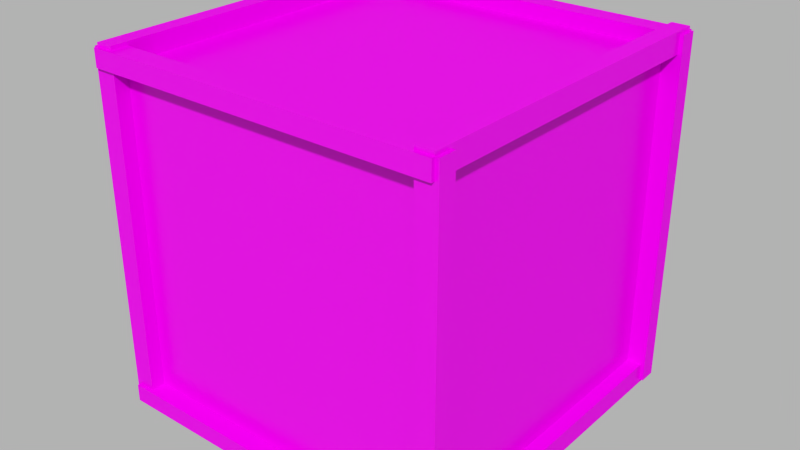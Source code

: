 # Source: medine_deze.blend  (saved by Blender 2.78.0; exported with 4.5.12 LTS)
import bpy
from mathutils import Matrix  # noqa: F401  (used for matrix-valued properties, if any)

bpy.ops.wm.read_factory_settings(use_empty=True)
scene = bpy.context.scene
scene.name = 'Scéna'

# ---- collections
col_collection_1 = bpy.data.collections.new('Collection 1'); scene.collection.children.link(col_collection_1)

# ---- images (referenced by path relative to the original .blend; pixels are not part of the script)
import os
ASSET_DIR = os.environ.get("B2B_ASSET_DIR", "")  # directory of the original .blend (textures are referenced by path, not embedded)
HERE = os.path.dirname(os.path.abspath(__file__))  # packed textures are extracted next to this script under _unpacked/

def load_image(name, relpath, width, height, colorspace="sRGB"):
    """Load a texture the original file referenced (path relative to the .blend, or extracted next to this script)."""
    p = next((c for c in (os.path.join(HERE, relpath), os.path.join(ASSET_DIR, relpath)) if relpath and os.path.exists(c)), "")
    if p:
        img = bpy.data.images.load(p, check_existing=True)
        img.name = name
    else:  # same state as the original file: an image datablock whose file is absent (Cycles renders it pink)
        img = bpy.data.images.new(name, width, height)
        img.source = "FILE"
        img.filepath = "//" + (relpath or name)
    img.colorspace_settings.name = colorspace
    return img
img_woodencratediffuse = load_image('woodenCrateDiffuse', 'woodenCrateDiffuse.png', 1024, 1024, 'sRGB')

# ---- materials (node trees are filled in below, after node groups)
mat_woodencrate = bpy.data.materials.new('woodenCrate')
mat_woodencrate.alpha_threshold = 0.0
mat_woodencrate.roughness = 0.5
mat_woodencrate.line_color = (0.0, 0.0, 0.0, 1.0)

# ---- material node trees
mat_woodencrate.use_nodes = True; mat_woodencrate.node_tree.nodes.clear()
_N = mat_woodencrate.node_tree.nodes; _L = mat_woodencrate.node_tree.links
n0 = _N.new('ShaderNodeTexImage'); n0.name = 'Image Texture'; n0.location = (-336, 297)
n0.width = 140
n0.image = img_woodencratediffuse
n1 = _N.new('ShaderNodeTexCoord'); n1.name = 'Texture Coordinate'; n1.location = (-640, 263)
n2 = _N.new('ShaderNodeOutputMaterial'); n2.name = 'Material Output'; n2.location = (514, 292)
n3 = _N.new('ShaderNodeRGBToBW'); n3.name = 'RGB to BW'; n3.location = (-47, 79)
n4 = _N.new('ShaderNodeMath'); n4.name = 'Math'; n4.location = (202, 116)
n4.operation = 'MULTIPLY'
n4.inputs[1].default_value = 0.1
n5 = _N.new('ShaderNodeMixShader'); n5.name = 'Mix Shader'; n5.location = (319, 398)
n6 = _N.new('ShaderNodeBsdfDiffuse'); n6.name = 'Diffuse BSDF'; n6.location = (-87, 313)
n7 = _N.new('ShaderNodeBsdfAnisotropic'); n7.name = 'Glossy BSDF'; n7.location = (-68, 539)
n7.distribution = 'BECKMANN'
n7.inputs[0].default_value = (0.1126, 0.06067, 0.02122, 1.0)
n7.inputs[1].default_value = 0.3162
n8 = _N.new('ShaderNodeDisplacement'); n8.name = 'Displacement'; n8.location = (0, 0)
n8.inputs[1].default_value = 0.0
n8.inputs[2].default_value = 0.1
_L.new(n6.outputs[0], n5.inputs[1])
_L.new(n1.outputs[2], n0.inputs[0])
_L.new(n0.outputs[0], n6.inputs[0])
_L.new(n5.outputs[0], n2.inputs[0])
_L.new(n7.outputs[0], n5.inputs[2])
_L.new(n0.outputs[0], n3.inputs[0])
_L.new(n3.outputs[0], n5.inputs[0])
_L.new(n3.outputs[0], n4.inputs[0])
_L.new(n4.outputs[0], n8.inputs[0])
_L.new(n8.outputs[0], n2.inputs[2])
n2.is_active_output = True

# ---- world
world_world = bpy.data.worlds.new('World'); scene.world = world_world
world_world.use_nodes = True; world_world.node_tree.nodes.clear()
_N = world_world.node_tree.nodes; _L = world_world.node_tree.links
n0 = _N.new('ShaderNodeOutputWorld'); n0.name = 'World Output'; n0.location = (300, 300)
n1 = _N.new('ShaderNodeBackground'); n1.name = 'Background'; n1.location = (10, 300)
n2 = _N.new('ShaderNodeRGB'); n2.name = 'RGB'; n2.location = (-180, 300)
n2.outputs[0].default_value = (0.448, 0.448, 0.448, 1.0)
_L.new(n1.outputs[0], n0.inputs[0])
_L.new(n2.outputs[0], n1.inputs[0])
n0.is_active_output = True
world_world.color = (0.05088, 0.05088, 0.05088)
world_world.use_sun_shadow = False
world_world.sun_shadow_jitter_overblur = 0.0
world_world.cycles.sampling_method = 'NONE'
world_world.cycles.sample_map_resolution = 256

# ---- meshes
me_woodencrate = bpy.data.meshes.new('woodenCrate')
me_woodencrate.from_pydata([(-0.1959, -0.1959, -0.1959), (0.1959, -0.1959, -0.1959), (-0.1959, -0.1763, -0.1959), (0.1959, -0.1763, -0.1959), (0.1763, -0.1959, -0.1959), (-0.1763, -0.1959, -0.1959), (-0.1763, 0.1959, -0.1959), (0.1763, 0.1959, -0.1959), (-0.1763, -0.1763, -0.1959), (0.1763, -0.1763, -0.1959), (-0.1763, 0.1763, -0.1959), (0.1763, 0.1763, -0.1959), (-0.1763, -0.1763, -0.1799), (0.1763, -0.1763, -0.1799), (-0.1763, 0.1763, -0.1799), (0.1763, 0.1763, -0.1799), (0.1763, 0.1763, -0.2), (-0.1763, 0.1763, -0.2), (0.1763, -0.1763, -0.2), (-0.1763, -0.1763, -0.2), (0.1763, 0.1959, -0.2), (-0.1763, 0.1959, -0.2), (-0.1763, -0.1959, -0.2), (0.1763, -0.1959, -0.2), (0.1959, -0.1763, -0.2), (0.1959, 0.1763, -0.2), (-0.1959, 0.1763, -0.2), (-0.1959, -0.1763, -0.2), (0.1959, 0.1959, -0.2), (0.1959, -0.1959, -0.2), (-0.1959, 0.1959, -0.2), (-0.1959, -0.1959, -0.2), (-0.1959, -0.1763, 0.1959), (-0.1763, -0.1763, 0.1959), (0.1763, -0.1763, 0.1959), (-0.1763, 0.1763, 0.1959), (0.1763, 0.1763, 0.1959), (-0.1763, -0.1763, 0.1799), (0.1763, -0.1763, 0.1799), (-0.1763, 0.1763, 0.1799), (0.1763, 0.1763, 0.1799), (0.1763, 0.1763, 0.2), (-0.1763, 0.1763, 0.2), (0.1763, -0.1763, 0.2), (-0.1763, -0.1763, 0.2), (0.1763, 0.1959, 0.2), (-0.1763, 0.1959, 0.2), (-0.1763, -0.1959, 0.2), (0.1763, -0.1959, 0.2), (0.1959, -0.1763, 0.2), (0.1959, 0.1763, 0.2), (-0.1959, 0.1763, 0.2), (-0.1959, -0.1763, 0.2), (0.1959, 0.1959, 0.2), (0.1959, -0.1959, 0.2), (-0.1959, 0.1959, 0.2), (-0.1959, -0.1959, 0.2), (0.1959, 0.1959, -0.1959), (0.1959, 0.1959, 0.1959), (0.1959, -0.1959, 0.1959), (0.1959, 0.1959, -0.1763), (0.1959, 0.1959, 0.1763), (0.1959, -0.1959, -0.1763), (0.1959, 0.1763, -0.1959), (0.1959, 0.1763, 0.1959), (0.1959, -0.1763, 0.1959), (0.1959, 0.1763, -0.1763), (0.1959, -0.1763, -0.1763), (0.1959, 0.1763, 0.1763), (0.1959, -0.1763, 0.1763), (0.1799, 0.1763, -0.1763), (0.1799, -0.1763, -0.1763), (0.1799, 0.1763, 0.1763), (0.1799, -0.1763, 0.1763), (0.2, -0.1763, 0.1763), (0.2, 0.1763, 0.1763), (0.2, -0.1763, -0.1763), (0.2, 0.1763, -0.1763), (0.2, -0.1763, 0.1959), (0.2, 0.1763, 0.1959), (0.2, 0.1763, -0.1959), (0.2, -0.1763, -0.1959), (0.2, -0.1959, -0.1763), (0.2, -0.1959, 0.1763), (0.2, 0.1959, 0.1763), (0.2, 0.1959, -0.1763), (0.2, -0.1959, 0.1959), (0.2, -0.1959, -0.1959), (0.2, 0.1959, 0.1959), (0.2, 0.1959, -0.1959), (-0.1959, 0.1959, -0.1959), (-0.1959, 0.1763, -0.1959), (-0.1959, 0.1763, 0.1959), (-0.1959, 0.1763, -0.1763), (-0.1959, -0.1763, -0.1763), (-0.1959, 0.1763, 0.1763), (-0.1959, -0.1763, 0.1763), (-0.1799, 0.1763, -0.1763), (-0.1799, -0.1763, -0.1763), (-0.1799, 0.1763, 0.1763), (-0.1799, -0.1763, 0.1763), (-0.2, -0.1763, 0.1763), (-0.2, 0.1763, 0.1763), (-0.2, -0.1763, -0.1763), (-0.2, 0.1763, -0.1763), (-0.2, -0.1763, 0.1959), (-0.2, 0.1763, 0.1959), (-0.2, 0.1763, -0.1959), (-0.2, -0.1763, -0.1959), (-0.2, -0.1959, -0.1763), (-0.2, -0.1959, 0.1763), (-0.2, 0.1959, 0.1763), (-0.2, 0.1959, -0.1763), (-0.2, -0.1959, 0.1959), (-0.2, -0.1959, -0.1959), (-0.2, 0.1959, 0.1959), (-0.2, 0.1959, -0.1959), (-0.1959, -0.1959, 0.1959), (0.1763, -0.1959, 0.1959), (-0.1763, -0.1959, 0.1959), (-0.1959, -0.1959, 0.1763), (-0.1959, -0.1959, -0.1763), (0.1959, -0.1959, 0.1763), (-0.1763, -0.1959, -0.1763), (-0.1763, -0.1959, 0.1763), (0.1763, -0.1959, -0.1763), (0.1763, -0.1959, 0.1763), (-0.1763, -0.1799, -0.1763), (-0.1763, -0.1799, 0.1763), (0.1763, -0.1799, -0.1763), (0.1763, -0.1799, 0.1763), (0.1763, -0.2, 0.1763), (0.1763, -0.2, -0.1763), (-0.1763, -0.2, 0.1763), (-0.1763, -0.2, -0.1763), (0.1959, -0.2, 0.1763), (0.1959, -0.2, -0.1763), (-0.1959, -0.2, -0.1763), (-0.1959, -0.2, 0.1763), (-0.1763, -0.2, 0.1959), (0.1763, -0.2, 0.1959), (0.1763, -0.2, -0.1959), (-0.1763, -0.2, -0.1959), (0.1959, -0.2, 0.1959), (-0.1959, -0.2, 0.1959), (0.1959, -0.2, -0.1959), (-0.1959, -0.2, -0.1959), (-0.1959, 0.1959, 0.1959), (0.1763, 0.1959, 0.1959), (-0.1763, 0.1959, 0.1959), (-0.1959, 0.1959, 0.1763), (-0.1959, 0.1959, -0.1763), (-0.1763, 0.1959, -0.1763), (-0.1763, 0.1959, 0.1763), (0.1763, 0.1959, -0.1763), (0.1763, 0.1959, 0.1763), (-0.1763, 0.1799, -0.1763), (-0.1763, 0.1799, 0.1763), (0.1763, 0.1799, -0.1763), (0.1763, 0.1799, 0.1763), (0.1763, 0.2, 0.1763), (0.1763, 0.2, -0.1763), (-0.1763, 0.2, 0.1763), (-0.1763, 0.2, -0.1763), (0.1959, 0.2, 0.1763), (0.1959, 0.2, -0.1763), (-0.1959, 0.2, -0.1763), (-0.1959, 0.2, 0.1763), (-0.1763, 0.2, 0.1959), (0.1763, 0.2, 0.1959), (0.1763, 0.2, -0.1959), (-0.1763, 0.2, -0.1959), (0.1959, 0.2, 0.1959), (-0.1959, 0.2, 0.1959), (0.1959, 0.2, -0.1959), (-0.1959, 0.2, -0.1959)], [], [(0, 2, 27, 31), (11, 7, 20, 16), (9, 11, 16, 18), (10, 6, 7, 11), (3, 1, 29, 24), (5, 8, 9, 4), (8, 10, 14, 12), (12, 14, 15, 13), (10, 11, 15, 14), (9, 8, 12, 13), (11, 9, 13, 15), (4, 9, 18, 23), (8, 5, 22, 19), (5, 0, 31, 22), (27, 26, 17, 19), (31, 27, 19, 22), (26, 30, 21, 17), (18, 16, 25, 24), (23, 18, 24, 29), (16, 20, 28, 25), (10, 8, 19, 17), (6, 10, 17, 21), (1, 4, 23, 29), (34, 43, 41, 36), (33, 37, 39, 35), (37, 38, 40, 39), (35, 39, 40, 36), (34, 38, 37, 33), (36, 40, 38, 34), (52, 44, 42, 51), (56, 47, 44, 52), (51, 42, 46, 55), (43, 49, 50, 41), (48, 54, 49, 43), (41, 50, 53, 45), (35, 42, 44, 33), (57, 60, 85, 89), (58, 64, 79, 88), (69, 65, 78, 74), (67, 69, 74, 76), (68, 64, 65, 69), (66, 68, 72, 70), (70, 72, 73, 71), (68, 69, 73, 72), (67, 66, 70, 71), (69, 67, 71, 73), (61, 58, 88, 84), (66, 63, 80, 77), (63, 57, 89, 80), (85, 84, 75, 77), (89, 85, 77, 80), (84, 88, 79, 75), (76, 74, 83, 82), (81, 76, 82, 87), (74, 78, 86, 83), (60, 61, 84, 85), (65, 59, 86, 78), (68, 66, 77, 75), (64, 68, 75, 79), (94, 103, 101, 96), (93, 97, 99, 95), (97, 98, 100, 99), (95, 99, 100, 96), (94, 98, 97, 93), (96, 100, 98, 94), (93, 104, 107, 91), (91, 107, 116, 90), (112, 104, 102, 111), (116, 107, 104, 112), (111, 102, 106, 115), (103, 109, 110, 101), (108, 114, 109, 103), (101, 110, 113, 105), (95, 102, 104, 93), (92, 106, 102, 95), (126, 122, 135, 131), (124, 126, 131, 133), (119, 117, 144, 139), (121, 123, 124, 120), (118, 119, 139, 140), (123, 125, 129, 127), (127, 129, 130, 128), (125, 126, 130, 129), (124, 123, 127, 128), (126, 124, 128, 130), (120, 124, 133, 138), (123, 121, 137, 134), (142, 141, 132, 134), (146, 142, 134, 137), (141, 145, 136, 132), (133, 131, 140, 139), (138, 133, 139, 144), (131, 135, 143, 140), (125, 123, 134, 132), (117, 120, 138, 144), (153, 162, 160, 155), (149, 168, 173, 147), (151, 150, 153, 152), (148, 169, 168, 149), (152, 156, 158, 154), (156, 157, 159, 158), (154, 158, 159, 155), (153, 157, 156, 152), (155, 159, 157, 153), (150, 167, 162, 153), (152, 163, 166, 151), (171, 163, 161, 170), (175, 166, 163, 171), (170, 161, 165, 174), (162, 168, 169, 160), (167, 173, 168, 162), (160, 169, 172, 164), (154, 161, 163, 152), (147, 173, 167, 150), (90, 6, 21, 30), (63, 3, 24, 25), (91, 90, 30, 26), (2, 91, 26, 27), (57, 63, 25, 28), (7, 57, 28, 20), (117, 56, 52, 32), (147, 55, 46, 149), (36, 41, 45, 148), (35, 36, 148, 149), (65, 49, 54, 59), (119, 118, 34, 33), (64, 50, 49, 65), (118, 48, 43, 34), (92, 51, 55, 147), (33, 44, 47, 119), (119, 47, 56, 117), (32, 52, 51, 92), (58, 53, 50, 64), (148, 45, 53, 58), (149, 46, 42, 35), (59, 54, 48, 118), (62, 1, 87, 82), (63, 66, 67, 3), (122, 62, 82, 83), (3, 67, 76, 81), (59, 122, 83, 86), (1, 3, 81, 87), (90, 116, 112, 151), (147, 115, 106, 92), (96, 101, 105, 32), (95, 96, 32, 92), (121, 109, 114, 0), (91, 2, 94, 93), (120, 110, 109, 121), (2, 108, 103, 94), (150, 111, 115, 147), (151, 112, 111, 150), (117, 113, 110, 120), (32, 105, 113, 117), (0, 114, 108, 2), (0, 5, 142, 146), (1, 62, 136, 145), (125, 62, 122, 126), (4, 1, 145, 141), (121, 0, 146, 137), (5, 4, 141, 142), (59, 118, 140, 143), (122, 59, 143, 135), (62, 125, 132, 136), (90, 175, 171, 6), (57, 174, 165, 60), (155, 160, 164, 61), (154, 155, 61, 60), (7, 170, 174, 57), (151, 166, 175, 90), (6, 171, 170, 7), (58, 172, 169, 148), (61, 164, 172, 58), (60, 165, 161, 154)])
_uv = me_woodencrate.uv_layers.new(name='woodenCrateUV')
_uv.uv.foreach_set('vector', [0.9874, 0.01867, 0.9874, 0.06451, 0.9779, 0.06451, 0.9779, 0.01867, 0.9225, 0.06451, 0.9225, 0.01867, 0.932, 0.01867, 0.932, 0.06451, 0.9225, 0.8895, 0.9225, 0.06451, 0.932, 0.06451, 0.932, 0.8895, 0.01406, 0.9487, 0.01406, 0.8991, 0.9076, 0.8991, 0.9076, 0.9487, 0.9874, 0.8894, 0.9874, 0.9353, 0.9779, 0.9353, 0.9779, 0.8894, 0.9076, 0.8991, 0.9076, 0.9487, 0.01406, 0.9487, 0.01406, 0.8991, 0.9225, 0.06451, 0.9225, 0.8895, 0.8849, 0.8895, 0.8849, 0.06451, 0.005029, 0.006146, 0.8759, 0.006146, 0.8759, 0.877, 0.005029, 0.877, 0.01406, 0.9487, 0.9076, 0.9487, 0.9076, 0.9894, 0.01406, 0.9894, 0.01406, 0.9487, 0.9076, 0.9487, 0.9076, 0.9894, 0.01406, 0.9894, 0.9225, 0.06451, 0.9225, 0.8895, 0.8849, 0.8895, 0.8849, 0.06451, 0.9225, 0.9353, 0.9225, 0.8895, 0.932, 0.8895, 0.932, 0.9353, 0.9225, 0.06451, 0.9225, 0.01867, 0.932, 0.01867, 0.932, 0.06451, 0.932, 0.009122, 0.9779, 0.009121, 0.9779, 0.01867, 0.932, 0.01867, 0.9779, 0.06451, 0.9779, 0.8894, 0.932, 0.8895, 0.932, 0.06451, 0.9779, 0.01867, 0.9779, 0.06451, 0.932, 0.06451, 0.932, 0.01867, 0.9779, 0.8894, 0.9779, 0.9353, 0.932, 0.9353, 0.932, 0.8895, 0.932, 0.8895, 0.932, 0.06451, 0.9779, 0.06451, 0.9779, 0.8894, 0.932, 0.9353, 0.932, 0.8895, 0.9779, 0.8894, 0.9779, 0.9353, 0.932, 0.06451, 0.932, 0.01867, 0.9779, 0.01867, 0.9779, 0.06451, 0.9225, 0.8895, 0.9225, 0.06451, 0.932, 0.06451, 0.932, 0.8895, 0.9225, 0.9353, 0.9225, 0.8895, 0.932, 0.8895, 0.932, 0.9353, 0.9779, 0.9448, 0.932, 0.9448, 0.932, 0.9353, 0.9779, 0.9353, 0.9225, 0.8895, 0.932, 0.8895, 0.932, 0.06451, 0.9225, 0.06451, 0.9225, 0.06451, 0.8849, 0.06451, 0.8849, 0.8895, 0.9225, 0.8895, 0.005029, 0.006146, 0.005029, 0.877, 0.8759, 0.877, 0.8759, 0.006146, 0.01406, 0.9487, 0.01406, 0.9894, 0.9076, 0.9894, 0.9076, 0.9487, 0.01406, 0.9487, 0.01406, 0.9894, 0.9076, 0.9894, 0.9076, 0.9487, 0.9225, 0.06451, 0.8849, 0.06451, 0.8849, 0.8895, 0.9225, 0.8895, 0.9779, 0.06451, 0.932, 0.06451, 0.932, 0.8895, 0.9779, 0.8894, 0.9779, 0.01867, 0.932, 0.01867, 0.932, 0.06451, 0.9779, 0.06451, 0.9779, 0.8894, 0.932, 0.8895, 0.932, 0.9353, 0.9779, 0.9353, 0.932, 0.8895, 0.9779, 0.8894, 0.9779, 0.06451, 0.932, 0.06451, 0.932, 0.9353, 0.9779, 0.9353, 0.9779, 0.8894, 0.932, 0.8895, 0.932, 0.06451, 0.9779, 0.06451, 0.9779, 0.01867, 0.932, 0.01867, 0.9225, 0.8895, 0.932, 0.8895, 0.932, 0.06451, 0.9225, 0.06451, 0.9874, 0.01867, 0.9874, 0.06451, 0.9779, 0.06451, 0.9779, 0.01867, 0.9779, 0.9448, 0.932, 0.9448, 0.932, 0.9353, 0.9779, 0.9353, 0.9225, 0.06451, 0.9225, 0.01867, 0.932, 0.01867, 0.932, 0.06451, 0.9225, 0.8895, 0.9225, 0.06451, 0.932, 0.06451, 0.932, 0.8895, 0.01406, 0.9487, 0.01406, 0.8991, 0.9076, 0.8991, 0.9076, 0.9487, 0.9225, 0.06451, 0.9225, 0.8895, 0.8849, 0.8895, 0.8849, 0.06451, 0.005029, 0.877, 0.005029, 0.006146, 0.8759, 0.006146, 0.8759, 0.877, 0.01406, 0.9487, 0.9076, 0.9487, 0.9076, 0.9894, 0.01406, 0.9894, 0.01406, 0.9487, 0.9076, 0.9487, 0.9076, 0.9894, 0.01406, 0.9894, 0.9225, 0.06451, 0.9225, 0.8895, 0.8849, 0.8895, 0.8849, 0.06451, 0.9874, 0.8894, 0.9874, 0.9353, 0.9779, 0.9353, 0.9779, 0.8894, 0.9225, 0.06451, 0.9225, 0.01867, 0.932, 0.01867, 0.932, 0.06451, 0.932, 0.009122, 0.9779, 0.009121, 0.9779, 0.01867, 0.932, 0.01867, 0.9779, 0.06451, 0.9779, 0.8894, 0.932, 0.8895, 0.932, 0.06451, 0.9779, 0.01867, 0.9779, 0.06451, 0.932, 0.06451, 0.932, 0.01867, 0.9779, 0.8894, 0.9779, 0.9353, 0.932, 0.9353, 0.932, 0.8895, 0.932, 0.8895, 0.932, 0.06451, 0.9779, 0.06451, 0.9779, 0.8894, 0.932, 0.9353, 0.932, 0.8895, 0.9779, 0.8894, 0.9779, 0.9353, 0.932, 0.06451, 0.932, 0.01867, 0.9779, 0.01867, 0.9779, 0.06451, 0.9874, 0.06451, 0.9874, 0.8894, 0.9779, 0.8894, 0.9779, 0.06451, 0.932, 0.009122, 0.9779, 0.009121, 0.9779, 0.01867, 0.932, 0.01867, 0.9225, 0.8895, 0.9225, 0.06451, 0.932, 0.06451, 0.932, 0.8895, 0.9225, 0.9353, 0.9225, 0.8895, 0.932, 0.8895, 0.932, 0.9353, 0.9225, 0.8895, 0.932, 0.8895, 0.932, 0.06451, 0.9225, 0.06451, 0.9225, 0.06451, 0.8849, 0.06451, 0.8849, 0.8895, 0.9225, 0.8895, 0.005029, 0.877, 0.8759, 0.877, 0.8759, 0.006146, 0.005029, 0.006146, 0.01406, 0.9487, 0.01406, 0.9894, 0.9076, 0.9894, 0.9076, 0.9487, 0.01406, 0.9487, 0.01406, 0.9894, 0.9076, 0.9894, 0.9076, 0.9487, 0.9225, 0.06451, 0.8849, 0.06451, 0.8849, 0.8895, 0.9225, 0.8895, 0.9225, 0.06451, 0.932, 0.06451, 0.932, 0.01867, 0.9225, 0.01867, 0.932, 0.009122, 0.932, 0.01867, 0.9779, 0.01867, 0.9779, 0.009121, 0.9779, 0.06451, 0.932, 0.06451, 0.932, 0.8895, 0.9779, 0.8894, 0.9779, 0.01867, 0.932, 0.01867, 0.932, 0.06451, 0.9779, 0.06451, 0.9779, 0.8894, 0.932, 0.8895, 0.932, 0.9353, 0.9779, 0.9353, 0.932, 0.8895, 0.9779, 0.8894, 0.9779, 0.06451, 0.932, 0.06451, 0.932, 0.9353, 0.9779, 0.9353, 0.9779, 0.8894, 0.932, 0.8895, 0.932, 0.06451, 0.9779, 0.06451, 0.9779, 0.01867, 0.932, 0.01867, 0.9225, 0.8895, 0.932, 0.8895, 0.932, 0.06451, 0.9225, 0.06451, 0.9225, 0.9353, 0.932, 0.9353, 0.932, 0.8895, 0.9225, 0.8895, 0.9225, 0.06451, 0.9225, 0.01867, 0.932, 0.01867, 0.932, 0.06451, 0.9225, 0.8895, 0.9225, 0.06451, 0.932, 0.06451, 0.932, 0.8895, 0.9874, 0.8894, 0.9874, 0.9353, 0.9779, 0.9353, 0.9779, 0.8894, 0.9076, 0.8991, 0.9076, 0.9487, 0.01406, 0.9487, 0.01406, 0.8991, 0.9874, 0.06451, 0.9874, 0.8894, 0.9779, 0.8894, 0.9779, 0.06451, 0.9225, 0.06451, 0.9225, 0.8895, 0.8849, 0.8895, 0.8849, 0.06451, 0.005029, 0.006146, 0.8759, 0.006146, 0.8759, 0.877, 0.005029, 0.877, 0.01406, 0.9487, 0.9076, 0.9487, 0.9076, 0.9894, 0.01406, 0.9894, 0.01406, 0.9487, 0.9076, 0.9487, 0.9076, 0.9894, 0.01406, 0.9894, 0.9225, 0.06451, 0.9225, 0.8895, 0.8849, 0.8895, 0.8849, 0.06451, 0.9225, 0.9353, 0.9225, 0.8895, 0.932, 0.8895, 0.932, 0.9353, 0.9225, 0.06451, 0.9225, 0.01867, 0.932, 0.01867, 0.932, 0.06451, 0.9779, 0.06451, 0.9779, 0.8894, 0.932, 0.8895, 0.932, 0.06451, 0.9779, 0.01867, 0.9779, 0.06451, 0.932, 0.06451, 0.932, 0.01867, 0.9779, 0.8894, 0.9779, 0.9353, 0.932, 0.9353, 0.932, 0.8895, 0.932, 0.8895, 0.932, 0.06451, 0.9779, 0.06451, 0.9779, 0.8894, 0.932, 0.9353, 0.932, 0.8895, 0.9779, 0.8894, 0.9779, 0.9353, 0.932, 0.06451, 0.932, 0.01867, 0.9779, 0.01867, 0.9779, 0.06451, 0.9225, 0.8895, 0.9225, 0.06451, 0.932, 0.06451, 0.932, 0.8895, 0.9779, 0.9448, 0.932, 0.9448, 0.932, 0.9353, 0.9779, 0.9353, 0.9225, 0.8895, 0.932, 0.8895, 0.932, 0.06451, 0.9225, 0.06451, 0.9874, 0.8894, 0.9779, 0.8894, 0.9779, 0.9353, 0.9874, 0.9353, 0.9076, 0.8991, 0.01406, 0.8991, 0.01406, 0.9487, 0.9076, 0.9487, 0.9874, 0.06451, 0.9779, 0.06451, 0.9779, 0.8894, 0.9874, 0.8894, 0.9225, 0.06451, 0.8849, 0.06451, 0.8849, 0.8895, 0.9225, 0.8895, 0.005029, 0.006146, 0.005029, 0.877, 0.8759, 0.877, 0.8759, 0.006146, 0.01406, 0.9487, 0.01406, 0.9894, 0.9076, 0.9894, 0.9076, 0.9487, 0.01406, 0.9487, 0.01406, 0.9894, 0.9076, 0.9894, 0.9076, 0.9487, 0.9225, 0.06451, 0.8849, 0.06451, 0.8849, 0.8895, 0.9225, 0.8895, 0.9225, 0.9353, 0.932, 0.9353, 0.932, 0.8895, 0.9225, 0.8895, 0.9225, 0.06451, 0.932, 0.06451, 0.932, 0.01867, 0.9225, 0.01867, 0.9779, 0.06451, 0.932, 0.06451, 0.932, 0.8895, 0.9779, 0.8894, 0.9779, 0.01867, 0.932, 0.01867, 0.932, 0.06451, 0.9779, 0.06451, 0.9779, 0.8894, 0.932, 0.8895, 0.932, 0.9353, 0.9779, 0.9353, 0.932, 0.8895, 0.9779, 0.8894, 0.9779, 0.06451, 0.932, 0.06451, 0.932, 0.9353, 0.9779, 0.9353, 0.9779, 0.8894, 0.932, 0.8895, 0.932, 0.06451, 0.9779, 0.06451, 0.9779, 0.01867, 0.932, 0.01867, 0.9225, 0.8895, 0.932, 0.8895, 0.932, 0.06451, 0.9225, 0.06451, 0.9779, 0.9448, 0.9779, 0.9353, 0.932, 0.9353, 0.932, 0.9448, 0.9779, 0.9448, 0.932, 0.9448, 0.932, 0.9353, 0.9779, 0.9353, 0.9874, 0.06451, 0.9874, 0.8894, 0.9779, 0.8894, 0.9779, 0.06451, 0.9874, 0.8894, 0.9874, 0.9353, 0.9779, 0.9353, 0.9779, 0.8894, 0.9874, 0.06451, 0.9874, 0.8894, 0.9779, 0.8894, 0.9779, 0.06451, 0.9874, 0.01867, 0.9874, 0.06451, 0.9779, 0.06451, 0.9779, 0.01867, 0.932, 0.009122, 0.9779, 0.009121, 0.9779, 0.01867, 0.932, 0.01867, 0.9874, 0.01867, 0.9779, 0.01867, 0.9779, 0.06451, 0.9874, 0.06451, 0.9779, 0.9448, 0.9779, 0.9353, 0.932, 0.9353, 0.932, 0.9448, 0.9225, 0.06451, 0.932, 0.06451, 0.932, 0.01867, 0.9225, 0.01867, 0.01406, 0.9487, 0.9076, 0.9487, 0.9076, 0.8991, 0.01406, 0.8991, 0.9874, 0.8894, 0.9779, 0.8894, 0.9779, 0.9353, 0.9874, 0.9353, 0.9076, 0.8991, 0.01406, 0.8991, 0.01406, 0.9487, 0.9076, 0.9487, 0.9874, 0.06451, 0.9779, 0.06451, 0.9779, 0.8894, 0.9874, 0.8894, 0.9225, 0.9353, 0.932, 0.9353, 0.932, 0.8895, 0.9225, 0.8895, 0.9874, 0.8894, 0.9779, 0.8894, 0.9779, 0.9353, 0.9874, 0.9353, 0.9225, 0.06451, 0.932, 0.06451, 0.932, 0.01867, 0.9225, 0.01867, 0.932, 0.009122, 0.932, 0.01867, 0.9779, 0.01867, 0.9779, 0.009121, 0.9874, 0.06451, 0.9779, 0.06451, 0.9779, 0.8894, 0.9874, 0.8894, 0.9874, 0.01867, 0.9779, 0.01867, 0.9779, 0.06451, 0.9874, 0.06451, 0.932, 0.009122, 0.932, 0.01867, 0.9779, 0.01867, 0.9779, 0.009121, 0.9225, 0.9353, 0.932, 0.9353, 0.932, 0.8895, 0.9225, 0.8895, 0.9779, 0.9448, 0.9779, 0.9353, 0.932, 0.9353, 0.932, 0.9448, 0.9874, 0.8894, 0.9874, 0.9353, 0.9779, 0.9353, 0.9779, 0.8894, 0.9076, 0.8991, 0.9076, 0.9487, 0.01406, 0.9487, 0.01406, 0.8991, 0.9874, 0.06451, 0.9874, 0.8894, 0.9779, 0.8894, 0.9779, 0.06451, 0.9225, 0.9353, 0.9225, 0.8895, 0.932, 0.8895, 0.932, 0.9353, 0.9874, 0.01867, 0.9874, 0.06451, 0.9779, 0.06451, 0.9779, 0.01867, 0.9779, 0.9448, 0.932, 0.9448, 0.932, 0.9353, 0.9779, 0.9353, 0.9874, 0.01867, 0.9779, 0.01867, 0.9779, 0.06451, 0.9874, 0.06451, 0.9779, 0.9448, 0.9779, 0.9353, 0.932, 0.9353, 0.932, 0.9448, 0.9225, 0.06451, 0.932, 0.06451, 0.932, 0.01867, 0.9225, 0.01867, 0.01406, 0.9487, 0.9076, 0.9487, 0.9076, 0.8991, 0.01406, 0.8991, 0.9874, 0.8894, 0.9779, 0.8894, 0.9779, 0.9353, 0.9874, 0.9353, 0.9076, 0.8991, 0.01406, 0.8991, 0.01406, 0.9487, 0.9076, 0.9487, 0.9874, 0.06451, 0.9779, 0.06451, 0.9779, 0.8894, 0.9874, 0.8894, 0.9225, 0.9353, 0.932, 0.9353, 0.932, 0.8895, 0.9225, 0.8895, 0.9874, 0.8894, 0.9779, 0.8894, 0.9779, 0.9353, 0.9874, 0.9353, 0.9874, 0.06451, 0.9779, 0.06451, 0.9779, 0.8894, 0.9874, 0.8894, 0.9874, 0.01867, 0.9779, 0.01867, 0.9779, 0.06451, 0.9874, 0.06451, 0.932, 0.009122, 0.932, 0.01867, 0.9779, 0.01867, 0.9779, 0.009121, 0.9779, 0.9448, 0.9779, 0.9353, 0.932, 0.9353, 0.932, 0.9448, 0.9874, 0.01867, 0.9874, 0.06451, 0.9779, 0.06451, 0.9779, 0.01867, 0.9779, 0.9448, 0.932, 0.9448, 0.932, 0.9353, 0.9779, 0.9353, 0.01406, 0.9487, 0.01406, 0.8991, 0.9076, 0.8991, 0.9076, 0.9487, 0.9874, 0.8894, 0.9874, 0.9353, 0.9779, 0.9353, 0.9779, 0.8894, 0.932, 0.009122, 0.9779, 0.009121, 0.9779, 0.01867, 0.932, 0.01867, 0.9874, 0.06451, 0.9874, 0.8894, 0.9779, 0.8894, 0.9779, 0.06451, 0.9874, 0.01867, 0.9874, 0.06451, 0.9779, 0.06451, 0.9779, 0.01867, 0.932, 0.009122, 0.9779, 0.009121, 0.9779, 0.01867, 0.932, 0.01867, 0.9225, 0.9353, 0.9225, 0.8895, 0.932, 0.8895, 0.932, 0.9353, 0.9874, 0.01867, 0.9779, 0.01867, 0.9779, 0.06451, 0.9874, 0.06451, 0.9779, 0.9448, 0.9779, 0.9353, 0.932, 0.9353, 0.932, 0.9448, 0.9225, 0.06451, 0.932, 0.06451, 0.932, 0.01867, 0.9225, 0.01867, 0.01406, 0.9487, 0.9076, 0.9487, 0.9076, 0.8991, 0.01406, 0.8991, 0.9874, 0.8894, 0.9779, 0.8894, 0.9779, 0.9353, 0.9874, 0.9353, 0.932, 0.009122, 0.932, 0.01867, 0.9779, 0.01867, 0.9779, 0.009121, 0.9874, 0.06451, 0.9779, 0.06451, 0.9779, 0.8894, 0.9874, 0.8894, 0.9874, 0.01867, 0.9779, 0.01867, 0.9779, 0.06451, 0.9874, 0.06451, 0.932, 0.009122, 0.932, 0.01867, 0.9779, 0.01867, 0.9779, 0.009121, 0.9225, 0.9353, 0.932, 0.9353, 0.932, 0.8895, 0.9225, 0.8895])
me_woodencrate.materials.append(mat_woodencrate)
me_woodencrate.use_remesh_preserve_volume = False
me_woodencrate.use_remesh_preserve_attributes = False
me_woodencrate.use_mirror_vertex_groups = False
me_woodencrate.update()

# ---- objects
ob_woodencrate = bpy.data.objects.new('woodenCrate', me_woodencrate)

# ---- transforms, parenting, visibility, modifiers, constraints
ob_woodencrate.location = (0.0, 0.0, 0.2)
ob_woodencrate.lineart.crease_threshold = 0.0

# ---- collection membership
col_collection_1.objects.link(ob_woodencrate)

# ---- scene / render settings (as saved in the file)
scene.frame_start = 1; scene.frame_end = 250; scene.frame_set(42)
scene.render.engine = 'CYCLES'
scene.render.image_settings.compression = 90
scene.render.dither_intensity = 0.0
scene.cycles.use_denoising = False
scene.cycles.samples = 400
scene.cycles.sampling_pattern = 'TABULATED_SOBOL'
scene.cycles.light_sampling_threshold = 0.0
scene.cycles.use_adaptive_sampling = False
scene.cycles.use_light_tree = False
scene.cycles.caustics_reflective = False
scene.cycles.caustics_refractive = False
scene.cycles.volume_bounces = 1
scene.cycles.pixel_filter_type = 'GAUSSIAN'
scene.cycles.sample_clamp_indirect = 0.0
scene.cycles.bake_type = 'AO'
scene.view_settings.view_transform = 'Standard'
bpy.context.view_layer.update()

# ---- added for rendering (the .blend has no active camera and no usable light): camera, sun
cam_auto = bpy.data.cameras.new('AutoCamera')
cam_auto.lens = 50.0
cam_auto.sensor_width = 36.0
cam_auto.clip_end = 1000.0
ob_auto_camera = bpy.data.objects.new('AutoCamera', cam_auto)
scene.collection.objects.link(ob_auto_camera)
ob_auto_camera.location = (0.641015, -0.769218, 0.712812)
ob_auto_camera.rotation_euler = (1.09748, -7.21219e-08, 0.694738)
scene.camera = ob_auto_camera
light_auto_sun = bpy.data.lights.new('AutoSun', 'SUN')
light_auto_sun.energy = 3.0
light_auto_sun.angle = 0.0523599
ob_auto_sun = bpy.data.objects.new('AutoSun', light_auto_sun)
scene.collection.objects.link(ob_auto_sun)
ob_auto_sun.rotation_euler = (0.872665, 0.174533, 0.523599)
bpy.context.view_layer.update()
